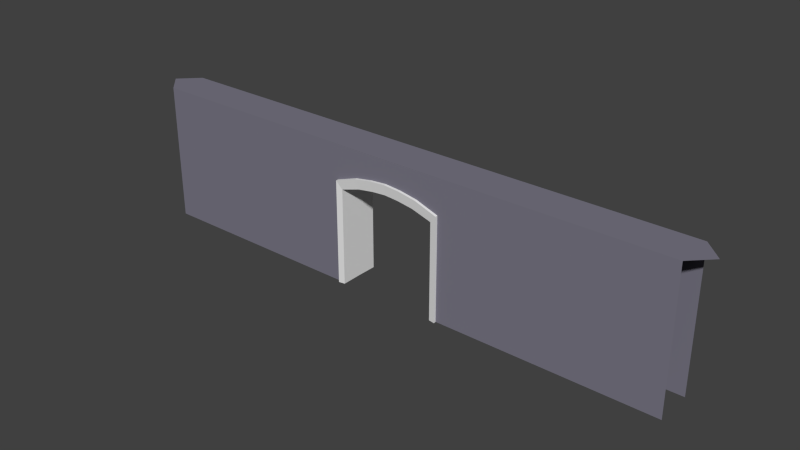 # Source: IntWall_000.blend  (saved by Blender 2.76.0; exported with 4.5.12 LTS)
import bpy
from mathutils import Matrix  # noqa: F401  (used for matrix-valued properties, if any)

bpy.ops.wm.read_factory_settings(use_empty=True)
scene = bpy.context.scene
scene.name = 'Scene'

# ---- collections
col_collection_1 = bpy.data.collections.new('Collection 1'); scene.collection.children.link(col_collection_1)

# ---- materials (node trees are filled in below, after node groups)
mat_outwallmat01 = bpy.data.materials.new('OutWallMat01')
mat_outwallmat01.alpha_threshold = 0.0
mat_outwallmat01.use_transparent_shadow = False
mat_outwallmat01.diffuse_color = (0.199, 0.1909, 0.2423, 1.0)
mat_outwallmat01.roughness = 0.5
mat_material = bpy.data.materials.new('Material')
mat_material.alpha_threshold = 0.0
mat_material.use_transparent_shadow = False
mat_material.roughness = 0.5

# ---- material node trees

# ---- world
world_world = bpy.data.worlds.new('World'); scene.world = world_world
world_world.color = (0.05088, 0.05088, 0.05088)
world_world.use_sun_shadow = False
world_world.sun_shadow_jitter_overblur = 0.0
world_world.cycles.sampling_method = 'NONE'
world_world.cycles.sample_map_resolution = 256

# ---- meshes
me_cube_002 = bpy.data.meshes.new('Cube.002')
me_cube_002.from_pydata([(-1.625, 3.0, 0.55), (-1.625, 8.484e-07, 0.55), (1.615, 3.0, 0.55), (1.615, 1.331e-07, 0.55), (-1.445, 2.787, -9.537e-07), (-1.445, 8.484e-07, -9.537e-07), (1.435, 2.787, 0.0), (1.435, 3.715e-07, -9.537e-07), (0.9668, 3.224, 0.55), (0.4485, 3.315, 0.55), (-0.4587, 3.315, 0.55), (-0.977, 3.224, 0.55), (-0.8691, 2.962, -9.537e-07), (-0.4083, 3.033, -1.907e-06), (0.3981, 3.033, -1.907e-06), (0.8588, 2.962, -1.907e-06), (-1.625, 4.0, 0.55), (-1.625, 4.0, -1.907e-06), (1.615, 4.0, 0.55), (1.615, 4.0, -9.537e-07), (-0.005117, 3.056, 0.5899), (-0.005117, 3.343, 0.6192), (-0.005119, 3.062, -1.907e-06), (-0.005117, 3.35, 0.55), (-0.005118, 4.0, -1.907e-06), (-1.625, -0.006215, 0.6192), (-1.625, 2.994, 0.6192), (1.615, -0.006216, 0.6192), (1.615, 2.994, 0.6192), (-1.445, -0.006215, 0.5899), (-1.445, 2.781, 0.5899), (-0.977, 3.218, 0.6192), (1.435, -0.006215, 0.5899), (1.435, 2.781, 0.5899), (-0.8691, 2.956, 0.5899), (0.9668, 3.218, 0.6192), (0.4485, 3.309, 0.6192), (-0.4587, 3.309, 0.6192), (0.8588, 2.956, 0.5899), (0.3981, 3.027, 0.5899), (-0.4083, 3.027, 0.5899), (-0.005117, 4.0, 0.55)], [], [(4, 30, 29, 5), (14, 15, 38, 39), (6, 7, 32, 33), (16, 10, 41), (23, 10, 37, 21), (22, 20, 40, 13), (8, 9, 36, 35), (9, 18, 41), (24, 41, 18, 19), (6, 33, 38, 15), (13, 40, 34, 12), (9, 23, 21, 36), (37, 40, 20, 21), (16, 41, 24, 17), (0, 11, 16), (18, 9, 8), (8, 2, 18), (35, 38, 33, 28), (26, 30, 34, 31), (31, 34, 40, 37), (21, 20, 39, 36), (36, 39, 38, 35), (10, 11, 31, 37), (11, 0, 26, 31), (2, 8, 35, 28), (0, 1, 25, 26), (29, 30, 26, 25), (3, 2, 28, 27), (33, 32, 27, 28), (12, 34, 30, 4), (14, 39, 20, 22), (41, 23, 9), (16, 11, 10), (23, 41, 10)])
me_cube_002.polygons.foreach_set('material_index', [1, 1, 1, 0, 1, 1, 1, 0, 0, 1, 1, 1, 1, 0, 0, 0, 0, 1, 1, 1, 1, 1, 1, 1, 1, 1, 1, 1, 1, 1, 1, 0, 0, 0])
me_cube_002.materials.append(mat_outwallmat01)
me_cube_002.materials.append(mat_material)
me_cube_002.use_remesh_preserve_volume = False
me_cube_002.use_remesh_preserve_attributes = False
me_cube_002.use_mirror_vertex_groups = False
me_cube_002.update()
me_cube_009 = bpy.data.meshes.new('Cube.009')
me_cube_009.from_pydata([(7.95, 4.0, -0.55), (8.5, 4.0, -9.537e-07), (1.625, 4.0, -9.537e-07), (1.625, 9.237e-07, -0.55), (1.625, 3.529, -0.55), (1.625, 4.0, -0.55), (7.95, 9.237e-07, -0.55)], [], [(0, 5, 2, 1), (0, 6, 3, 4, 5)])
me_cube_009.materials.append(mat_outwallmat01)
me_cube_009.use_remesh_preserve_volume = False
me_cube_009.use_remesh_preserve_attributes = False
me_cube_009.use_mirror_vertex_groups = False
me_cube_009.update()
me_cube = bpy.data.meshes.new('Cube')
me_cube.from_pydata([(-7.95, 9.237e-07, -0.55), (-8.5, 4.0, -9.537e-07), (-1.615, 9.237e-07, -0.55), (-1.615, 0.7813, -0.55), (-1.615, 4.0, -9.537e-07), (-1.615, 4.0, -0.55), (-7.95, 4.0, -0.55)], [], [(5, 3, 2, 0, 6), (4, 5, 6, 1)])
me_cube.materials.append(mat_outwallmat01)
me_cube.use_remesh_preserve_volume = False
me_cube.use_remesh_preserve_attributes = False
me_cube.use_mirror_vertex_groups = False
me_cube.update()

# ---- objects
ob_outer = bpy.data.objects.new('Outer', None)
ob_outdoor_001 = bpy.data.objects.new('OutDoor.001', me_cube_002)
ob_outerwall_007 = bpy.data.objects.new('OuterWall.007', me_cube_009)
ob_outerwall_000 = bpy.data.objects.new('OuterWall.000', me_cube)

# ---- transforms, parenting, visibility, modifiers, constraints
ob_outer.location = (0.0, 0.0, 0.0)
ob_outer.rotation_euler = (1.571, -0.0, 0.0)
ob_outer.empty_image_offset = (0.0, 0.0)
ob_outer.lineart.crease_threshold = 0.0
ob_outdoor_001.parent = ob_outer
ob_outdoor_001.location = (2.384e-07, 0.0, 0.0)
ob_outdoor_001.rotation_euler = (8.742e-08, 3.142, -4.371e-08)
ob_outdoor_001.lineart.crease_threshold = 0.0
_m = ob_outdoor_001.modifiers.new('Mirror', 'MIRROR')
_m.use_axis = (False, False, True)
ob_outerwall_007.parent = ob_outer
ob_outerwall_007.location = (2.384e-07, 0.0, 0.0)
ob_outerwall_007.lineart.crease_threshold = 0.0
_m = ob_outerwall_007.modifiers.new('Mirror', 'MIRROR')
_m.use_axis = (False, False, True)
ob_outerwall_000.parent = ob_outer
ob_outerwall_000.location = (2.384e-07, 0.0, 0.0)
ob_outerwall_000.lineart.crease_threshold = 0.0
_m = ob_outerwall_000.modifiers.new('Mirror', 'MIRROR')
_m.use_axis = (False, False, True)

# ---- collection membership
col_collection_1.objects.link(ob_outer)
col_collection_1.objects.link(ob_outdoor_001)
col_collection_1.objects.link(ob_outerwall_007)
col_collection_1.objects.link(ob_outerwall_000)

# ---- scene / render settings (as saved in the file)
scene.frame_start = 1; scene.frame_end = 250; scene.frame_set(1)
scene.render.engine = 'BLENDER_EEVEE_NEXT'
scene.render.resolution_percentage = 50
scene.render.dither_intensity = 0.0
scene.cycles.use_denoising = False
scene.cycles.samples = 10
scene.cycles.sampling_pattern = 'TABULATED_SOBOL'
scene.cycles.light_sampling_threshold = 0.0
scene.cycles.use_adaptive_sampling = False
scene.cycles.use_light_tree = False
scene.cycles.blur_glossy = 0.0
scene.cycles.pixel_filter_type = 'GAUSSIAN'
scene.cycles.sample_clamp_indirect = 0.0
scene.view_settings.view_transform = 'Standard'
bpy.context.view_layer.update()

# ---- added for rendering (the .blend has no active camera and no usable light): camera, sun
cam_auto = bpy.data.cameras.new('AutoCamera')
cam_auto.lens = 50.0
cam_auto.sensor_width = 36.0
cam_auto.clip_end = 1000.0
ob_auto_camera = bpy.data.objects.new('AutoCamera', cam_auto)
scene.collection.objects.link(ob_auto_camera)
ob_auto_camera.location = (16.2002, -19.4403, 14.9571)
ob_auto_camera.rotation_euler = (1.09748, -7.21219e-08, 0.694738)
scene.camera = ob_auto_camera
light_auto_sun = bpy.data.lights.new('AutoSun', 'SUN')
light_auto_sun.energy = 3.0
light_auto_sun.angle = 0.0523599
ob_auto_sun = bpy.data.objects.new('AutoSun', light_auto_sun)
scene.collection.objects.link(ob_auto_sun)
ob_auto_sun.rotation_euler = (0.872665, 0.174533, 0.523599)
bpy.context.view_layer.update()
